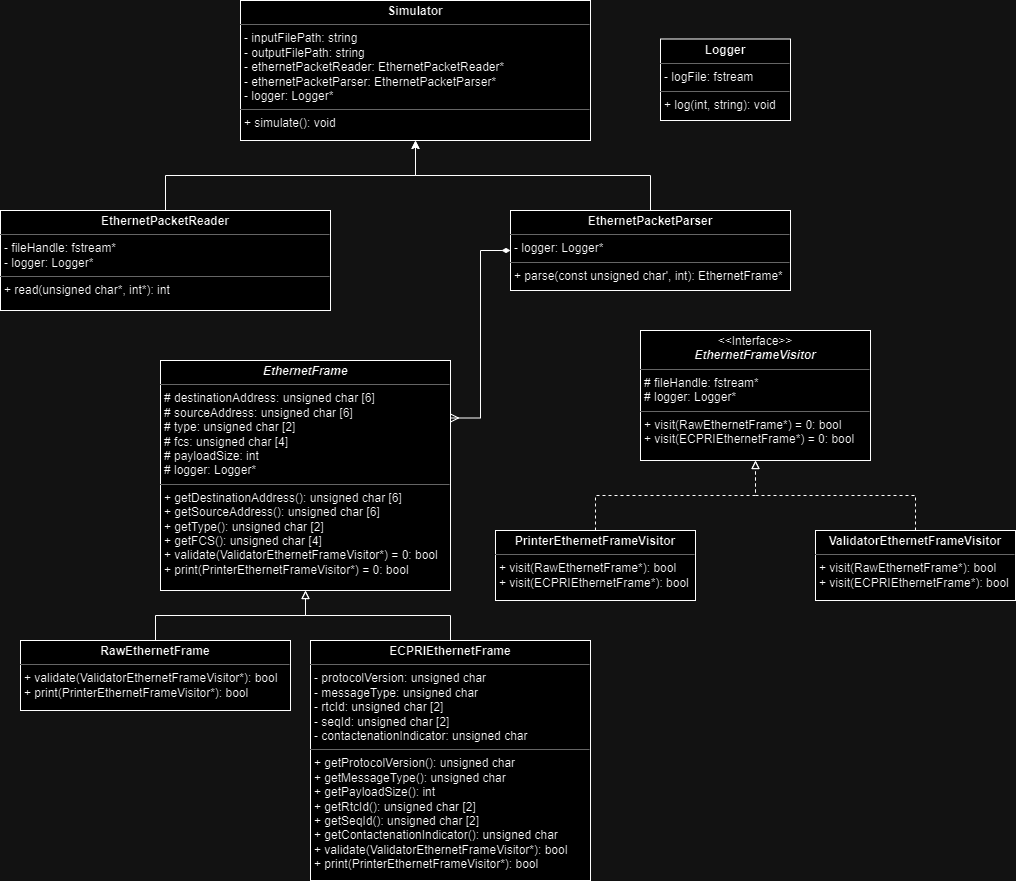

The diagram above was exported from draw.io. Its source (the exported page's mxGraphModel, read from the mxfile embedded in the PNG):
<mxGraphModel dx="1434" dy="790" grid="1" gridSize="10" guides="1" tooltips="1" connect="1" arrows="1" fold="1" page="1" pageScale="1" pageWidth="850" pageHeight="1100" background="none" math="0" shadow="0">
  <root>
    <mxCell id="0" />
    <mxCell id="1" parent="0" />
    <mxCell id="nt8VQMMFFmJO2wNrpgPs-22" style="edgeStyle=elbowEdgeStyle;rounded=0;orthogonalLoop=1;jettySize=auto;html=1;exitX=0;exitY=0.5;exitDx=0;exitDy=0;entryX=1;entryY=0.25;entryDx=0;entryDy=0;startArrow=diamondThin;startFill=1;endArrow=ERmany;endFill=0;" parent="1" source="5d2195bd80daf111-18" target="nt8VQMMFFmJO2wNrpgPs-20" edge="1">
      <mxGeometry relative="1" as="geometry" />
    </mxCell>
    <mxCell id="L7Lzx_PT_NkCfT6am4kI-9" style="edgeStyle=orthogonalEdgeStyle;rounded=0;orthogonalLoop=1;jettySize=auto;html=1;entryX=0.5;entryY=1;entryDx=0;entryDy=0;" parent="1" source="5d2195bd80daf111-18" target="nt8VQMMFFmJO2wNrpgPs-25" edge="1">
      <mxGeometry relative="1" as="geometry" />
    </mxCell>
    <mxCell id="5d2195bd80daf111-18" value="&lt;p style=&quot;margin:0px;margin-top:4px;text-align:center;&quot;&gt;&lt;b&gt;EthernetPacketParser&lt;/b&gt;&lt;/p&gt;&lt;hr size=&quot;1&quot;&gt;&lt;p style=&quot;margin:0px;margin-left:4px;&quot;&gt;&lt;span style=&quot;background-color: initial;&quot;&gt;- logger: Logger*&lt;/span&gt;&lt;br&gt;&lt;/p&gt;&lt;hr size=&quot;1&quot;&gt;&lt;p style=&quot;margin:0px;margin-left:4px;&quot;&gt;+ parse(const unsigned char', int): EthernetFrame*&lt;/p&gt;" style="verticalAlign=top;align=left;overflow=fill;fontSize=12;fontFamily=Helvetica;html=1;rounded=0;shadow=0;comic=0;labelBackgroundColor=none;strokeWidth=1" parent="1" vertex="1">
      <mxGeometry x="520" y="220" width="280" height="80" as="geometry" />
    </mxCell>
    <mxCell id="L7Lzx_PT_NkCfT6am4kI-8" style="edgeStyle=orthogonalEdgeStyle;rounded=0;orthogonalLoop=1;jettySize=auto;html=1;" parent="1" source="nt8VQMMFFmJO2wNrpgPs-2" target="nt8VQMMFFmJO2wNrpgPs-25" edge="1">
      <mxGeometry relative="1" as="geometry" />
    </mxCell>
    <mxCell id="nt8VQMMFFmJO2wNrpgPs-2" value="&lt;p style=&quot;margin:0px;margin-top:4px;text-align:center;&quot;&gt;&lt;b&gt;EthernetPacketReader&lt;/b&gt;&lt;/p&gt;&lt;hr size=&quot;1&quot;&gt;&lt;p style=&quot;margin:0px;margin-left:4px;&quot;&gt;- fileHandle: fstream*&lt;/p&gt;&lt;p style=&quot;margin:0px;margin-left:4px;&quot;&gt;- logger: Logger*&lt;/p&gt;&lt;hr size=&quot;1&quot;&gt;&lt;p style=&quot;margin:0px;margin-left:4px;&quot;&gt;&lt;span style=&quot;background-color: initial;&quot;&gt;+ read(unsigned char*, int*): int&lt;/span&gt;&lt;/p&gt;" style="verticalAlign=top;align=left;overflow=fill;fontSize=12;fontFamily=Helvetica;html=1;rounded=0;shadow=0;comic=0;labelBackgroundColor=none;strokeWidth=1" parent="1" vertex="1">
      <mxGeometry x="10" y="220" width="330" height="100" as="geometry" />
    </mxCell>
    <mxCell id="nt8VQMMFFmJO2wNrpgPs-5" value="&lt;p style=&quot;margin:0px;margin-top:4px;text-align:center;&quot;&gt;&lt;b&gt;Logger&lt;/b&gt;&lt;/p&gt;&lt;hr size=&quot;1&quot;&gt;&lt;p style=&quot;margin:0px;margin-left:4px;&quot;&gt;- logFile: fstream&lt;/p&gt;&lt;hr size=&quot;1&quot;&gt;&lt;p style=&quot;margin:0px;margin-left:4px;&quot;&gt;&lt;span style=&quot;background-color: initial;&quot;&gt;+ log(int, string): void&lt;/span&gt;&lt;/p&gt;" style="verticalAlign=top;align=left;overflow=fill;fontSize=12;fontFamily=Helvetica;html=1;rounded=0;shadow=0;comic=0;labelBackgroundColor=none;strokeWidth=1" parent="1" vertex="1">
      <mxGeometry x="670" y="48.5" width="130" height="81.5" as="geometry" />
    </mxCell>
    <mxCell id="L7Lzx_PT_NkCfT6am4kI-2" style="edgeStyle=orthogonalEdgeStyle;rounded=0;orthogonalLoop=1;jettySize=auto;html=1;entryX=0.5;entryY=1;entryDx=0;entryDy=0;endArrow=block;endFill=0;dashed=1;" parent="1" source="nt8VQMMFFmJO2wNrpgPs-8" target="L7Lzx_PT_NkCfT6am4kI-1" edge="1">
      <mxGeometry relative="1" as="geometry" />
    </mxCell>
    <mxCell id="nt8VQMMFFmJO2wNrpgPs-8" value="&lt;p style=&quot;margin:0px;margin-top:4px;text-align:center;&quot;&gt;&lt;b&gt;PrinterEthernetFrameVisitor&lt;/b&gt;&lt;/p&gt;&lt;hr size=&quot;1&quot;&gt;&lt;p style=&quot;margin:0px;margin-left:4px;&quot;&gt;&lt;span style=&quot;background-color: initial;&quot;&gt;+ visit(RawEthernetFrame*): bool&lt;/span&gt;&lt;br&gt;&lt;/p&gt;&lt;p style=&quot;margin: 0px 0px 0px 4px;&quot;&gt;&lt;span style=&quot;background-color: initial;&quot;&gt;+ visit(ECPRIEthernetFrame*): bool&lt;/span&gt;&lt;/p&gt;" style="verticalAlign=top;align=left;overflow=fill;fontSize=12;fontFamily=Helvetica;html=1;rounded=0;shadow=0;comic=0;labelBackgroundColor=none;strokeWidth=1" parent="1" vertex="1">
      <mxGeometry x="505" y="540" width="200" height="70" as="geometry" />
    </mxCell>
    <mxCell id="nt8VQMMFFmJO2wNrpgPs-15" style="edgeStyle=orthogonalEdgeStyle;rounded=0;orthogonalLoop=1;jettySize=auto;html=1;entryX=0.5;entryY=1;entryDx=0;entryDy=0;exitX=0.5;exitY=0;exitDx=0;exitDy=0;endArrow=block;endFill=0;" parent="1" source="nt8VQMMFFmJO2wNrpgPs-19" target="nt8VQMMFFmJO2wNrpgPs-20" edge="1">
      <mxGeometry relative="1" as="geometry">
        <mxPoint x="350.0344827586207" y="480.0000000000001" as="sourcePoint" />
        <mxPoint x="215" y="440.0000000000001" as="targetPoint" />
      </mxGeometry>
    </mxCell>
    <mxCell id="L7Lzx_PT_NkCfT6am4kI-10" style="edgeStyle=orthogonalEdgeStyle;rounded=0;orthogonalLoop=1;jettySize=auto;html=1;entryX=0.5;entryY=1;entryDx=0;entryDy=0;endArrow=block;endFill=0;" parent="1" source="nt8VQMMFFmJO2wNrpgPs-18" target="nt8VQMMFFmJO2wNrpgPs-20" edge="1">
      <mxGeometry relative="1" as="geometry" />
    </mxCell>
    <mxCell id="nt8VQMMFFmJO2wNrpgPs-18" value="&lt;p style=&quot;margin:0px;margin-top:4px;text-align:center;&quot;&gt;&lt;b&gt;RawEthernetFrame&lt;/b&gt;&lt;/p&gt;&lt;hr size=&quot;1&quot;&gt;&lt;p style=&quot;margin:0px;margin-left:4px;&quot;&gt;+ validate(ValidatorEthernetFrameVisitor*): bool&lt;br&gt;&lt;/p&gt;&lt;p style=&quot;margin:0px;margin-left:4px;&quot;&gt;+ print(PrinterEthernetFrameVisitor*): bool&lt;br&gt;&lt;/p&gt;" style="verticalAlign=top;align=left;overflow=fill;fontSize=12;fontFamily=Helvetica;html=1;rounded=0;shadow=0;comic=0;labelBackgroundColor=none;strokeWidth=1" parent="1" vertex="1">
      <mxGeometry x="30" y="650" width="270" height="70" as="geometry" />
    </mxCell>
    <mxCell id="nt8VQMMFFmJO2wNrpgPs-19" value="&lt;p style=&quot;margin:0px;margin-top:4px;text-align:center;&quot;&gt;&lt;b&gt;ECPRIEthernetFrame&lt;/b&gt;&lt;br&gt;&lt;/p&gt;&lt;hr size=&quot;1&quot;&gt;&lt;p style=&quot;margin: 0px 0px 0px 4px;&quot;&gt;- protocolVersion: unsigned char&lt;/p&gt;&lt;p style=&quot;margin: 0px 0px 0px 4px;&quot;&gt;- messageType: unsigned char&lt;/p&gt;&lt;p style=&quot;margin: 0px 0px 0px 4px;&quot;&gt;- rtcId: unsigned char [2]&lt;/p&gt;&lt;p style=&quot;margin: 0px 0px 0px 4px;&quot;&gt;- seqId: unsigned char [2]&lt;/p&gt;&lt;p style=&quot;margin: 0px 0px 0px 4px;&quot;&gt;- contactenationIndicator: unsigned char&lt;/p&gt;&lt;hr size=&quot;1&quot;&gt;&lt;p style=&quot;margin:0px;margin-left:4px;&quot;&gt;&lt;span style=&quot;background-color: initial;&quot;&gt;+ getProtocolVersion(): unsigned char&lt;/span&gt;&lt;/p&gt;&lt;p style=&quot;margin:0px;margin-left:4px;&quot;&gt;&lt;span style=&quot;background-color: initial;&quot;&gt;+ getMessageType(): unsigned char&lt;/span&gt;&lt;/p&gt;&lt;p style=&quot;margin:0px;margin-left:4px;&quot;&gt;&lt;span style=&quot;background-color: initial;&quot;&gt;+ getPayloadSize(): int&lt;/span&gt;&lt;/p&gt;&lt;p style=&quot;margin:0px;margin-left:4px;&quot;&gt;&lt;span style=&quot;background-color: initial;&quot;&gt;+ getRtcId(): unsigned char [2]&lt;/span&gt;&lt;/p&gt;&lt;p style=&quot;margin:0px;margin-left:4px;&quot;&gt;&lt;span style=&quot;background-color: initial;&quot;&gt;+ getSeqId(): unsigned char [2]&lt;/span&gt;&lt;/p&gt;&lt;p style=&quot;margin:0px;margin-left:4px;&quot;&gt;+ getContactenationIndicator&lt;span style=&quot;background-color: initial;&quot;&gt;(): unsigned char&lt;/span&gt;&lt;/p&gt;&lt;p style=&quot;border-color: var(--border-color); margin: 0px 0px 0px 4px;&quot;&gt;+ validate(ValidatorEthernetFrameVisitor*): bool&lt;br style=&quot;border-color: var(--border-color);&quot;&gt;&lt;/p&gt;&lt;p style=&quot;border-color: var(--border-color); margin: 0px 0px 0px 4px;&quot;&gt;+ print(PrinterEthernetFrameVisitor*): bool&lt;/p&gt;" style="verticalAlign=top;align=left;overflow=fill;fontSize=12;fontFamily=Helvetica;html=1;rounded=0;shadow=0;comic=0;labelBackgroundColor=none;strokeWidth=1" parent="1" vertex="1">
      <mxGeometry x="320" y="650" width="280" height="240" as="geometry" />
    </mxCell>
    <mxCell id="nt8VQMMFFmJO2wNrpgPs-20" value="&lt;p style=&quot;margin:0px;margin-top:4px;text-align:center;&quot;&gt;&lt;b style=&quot;background-color: initial;&quot;&gt;&lt;i&gt;EthernetFrame&lt;/i&gt;&lt;/b&gt;&lt;br&gt;&lt;/p&gt;&lt;hr size=&quot;1&quot;&gt;&lt;p style=&quot;margin: 0px 0px 0px 4px;&quot;&gt;&lt;span style=&quot;background-color: initial;&quot;&gt;# destinationAddress: unsigned char [6]&lt;/span&gt;&lt;br&gt;&lt;/p&gt;&lt;p style=&quot;margin: 0px 0px 0px 4px;&quot;&gt;&lt;span style=&quot;background-color: initial;&quot;&gt;# sourceAddress: unsigned char [6]&lt;/span&gt;&lt;/p&gt;&lt;p style=&quot;margin: 0px 0px 0px 4px;&quot;&gt;&lt;span style=&quot;background-color: initial;&quot;&gt;# type: unsigned char [2]&lt;/span&gt;&lt;/p&gt;&lt;p style=&quot;margin: 0px 0px 0px 4px;&quot;&gt;&lt;span style=&quot;background-color: initial;&quot;&gt;# fcs: unsigned char [4]&lt;/span&gt;&lt;/p&gt;&lt;p style=&quot;margin: 0px 0px 0px 4px;&quot;&gt;# payloadSize: int&lt;span style=&quot;background-color: initial;&quot;&gt;&lt;br&gt;&lt;/span&gt;&lt;/p&gt;&lt;p style=&quot;margin: 0px 0px 0px 4px;&quot;&gt;&lt;span style=&quot;background-color: initial;&quot;&gt;# logger: Logger*&lt;/span&gt;&lt;/p&gt;&lt;hr size=&quot;1&quot;&gt;&lt;p style=&quot;margin:0px;margin-left:4px;&quot;&gt;&lt;span style=&quot;background-color: initial;&quot;&gt;+ getDestinationAddress(): unsigned char [6]&lt;/span&gt;&lt;br&gt;&lt;/p&gt;&lt;p style=&quot;margin:0px;margin-left:4px;&quot;&gt;+ getSourceAddress(): unsigned char [6]&lt;/p&gt;&lt;p style=&quot;margin:0px;margin-left:4px;&quot;&gt;+ getType(): unsigned char [2]&lt;/p&gt;&lt;p style=&quot;margin:0px;margin-left:4px;&quot;&gt;+ getFCS(): unsigned char [4]&lt;/p&gt;&lt;p style=&quot;margin:0px;margin-left:4px;&quot;&gt;+ validate(ValidatorEthernetFrameVisitor*) = 0: bool&lt;/p&gt;&lt;p style=&quot;margin:0px;margin-left:4px;&quot;&gt;+ print(PrinterEthernetFrameVisitor*) = 0: bool&lt;/p&gt;" style="verticalAlign=top;align=left;overflow=fill;fontSize=12;fontFamily=Helvetica;html=1;rounded=0;shadow=0;comic=0;labelBackgroundColor=none;strokeWidth=1" parent="1" vertex="1">
      <mxGeometry x="170" y="370" width="290" height="230" as="geometry" />
    </mxCell>
    <mxCell id="L7Lzx_PT_NkCfT6am4kI-4" style="edgeStyle=orthogonalEdgeStyle;rounded=0;orthogonalLoop=1;jettySize=auto;html=1;entryX=0.5;entryY=1;entryDx=0;entryDy=0;endArrow=block;endFill=0;dashed=1;" parent="1" source="nt8VQMMFFmJO2wNrpgPs-23" target="L7Lzx_PT_NkCfT6am4kI-1" edge="1">
      <mxGeometry relative="1" as="geometry" />
    </mxCell>
    <mxCell id="nt8VQMMFFmJO2wNrpgPs-23" value="&lt;p style=&quot;margin:0px;margin-top:4px;text-align:center;&quot;&gt;&lt;b style=&quot;border-color: var(--border-color);&quot;&gt;Validator&lt;/b&gt;&lt;b&gt;EthernetFrameVisitor&lt;/b&gt;&lt;/p&gt;&lt;hr size=&quot;1&quot;&gt;&lt;p style=&quot;margin:0px;margin-left:4px;&quot;&gt;+ visit(RawEthernetFrame*&lt;span style=&quot;background-color: initial;&quot;&gt;): bool&lt;/span&gt;&lt;/p&gt;&lt;p style=&quot;margin:0px;margin-left:4px;&quot;&gt;&lt;span style=&quot;background-color: initial;&quot;&gt;+ visit(ECPRIEthernetFrame*): bool&lt;/span&gt;&lt;/p&gt;" style="verticalAlign=top;align=left;overflow=fill;fontSize=12;fontFamily=Helvetica;html=1;rounded=0;shadow=0;comic=0;labelBackgroundColor=none;strokeWidth=1" parent="1" vertex="1">
      <mxGeometry x="825" y="540" width="200" height="70" as="geometry" />
    </mxCell>
    <mxCell id="nt8VQMMFFmJO2wNrpgPs-25" value="&lt;p style=&quot;margin:0px;margin-top:4px;text-align:center;&quot;&gt;&lt;b&gt;Simulator&lt;/b&gt;&lt;/p&gt;&lt;hr size=&quot;1&quot;&gt;&lt;p style=&quot;margin: 0px 0px 0px 4px;&quot;&gt;- inputFilePath: string&lt;/p&gt;&lt;p style=&quot;margin: 0px 0px 0px 4px;&quot;&gt;- outputFilePath: string&lt;/p&gt;&lt;p style=&quot;margin: 0px 0px 0px 4px;&quot;&gt;- ethernetPacketReader: EthernetPacketReader*&lt;/p&gt;&lt;p style=&quot;margin: 0px 0px 0px 4px;&quot;&gt;- ethernetPacketParser: EthernetPacketParser*&lt;/p&gt;&lt;p style=&quot;margin: 0px 0px 0px 4px;&quot;&gt;- logger: Logger*&lt;/p&gt;&lt;hr size=&quot;1&quot;&gt;&lt;p style=&quot;margin:0px;margin-left:4px;&quot;&gt;&lt;span style=&quot;background-color: initial;&quot;&gt;+ simulate(): void&lt;/span&gt;&lt;/p&gt;" style="verticalAlign=top;align=left;overflow=fill;fontSize=12;fontFamily=Helvetica;html=1;rounded=0;shadow=0;comic=0;labelBackgroundColor=none;strokeWidth=1" parent="1" vertex="1">
      <mxGeometry x="250" y="10" width="350" height="140" as="geometry" />
    </mxCell>
    <mxCell id="L7Lzx_PT_NkCfT6am4kI-1" value="&lt;p style=&quot;margin:0px;margin-top:4px;text-align:center;&quot;&gt;&amp;lt;&amp;lt;Interface&amp;gt;&amp;gt;&lt;b&gt;&lt;i&gt;&lt;br&gt;EthernetFrameVisitor&lt;/i&gt;&lt;/b&gt;&lt;/p&gt;&lt;hr size=&quot;1&quot;&gt;&lt;p style=&quot;margin:0px;margin-left:4px;&quot;&gt;# fileHandle: fstream*&lt;/p&gt;&lt;p style=&quot;margin:0px;margin-left:4px;&quot;&gt;# logger: Logger*&lt;/p&gt;&lt;hr size=&quot;1&quot;&gt;&lt;p style=&quot;margin:0px;margin-left:4px;&quot;&gt;&lt;span style=&quot;background-color: initial;&quot;&gt;+ visit(RawEthernetFrame*) = 0: bool&lt;/span&gt;&lt;br&gt;&lt;/p&gt;&lt;p style=&quot;margin: 0px 0px 0px 4px;&quot;&gt;+ visit(ECPRIEthernetFrame*) = 0&lt;span style=&quot;background-color: initial;&quot;&gt;: bool&lt;/span&gt;&lt;/p&gt;" style="verticalAlign=top;align=left;overflow=fill;fontSize=12;fontFamily=Helvetica;html=1;rounded=0;shadow=0;comic=0;labelBackgroundColor=none;strokeWidth=1" parent="1" vertex="1">
      <mxGeometry x="650" y="340" width="230" height="130" as="geometry" />
    </mxCell>
  </root>
</mxGraphModel>